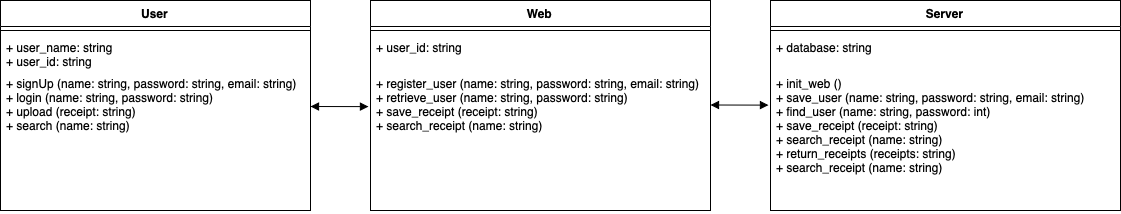

The diagram above was exported from draw.io. Its source (the exported page's mxGraphModel, read from the mxfile embedded in the PNG):
<mxGraphModel dx="1379" dy="475" grid="1" gridSize="10" guides="1" tooltips="1" connect="1" arrows="1" fold="1" page="1" pageScale="1" pageWidth="850" pageHeight="1100" math="0" shadow="0">
  <root>
    <mxCell id="0" />
    <mxCell id="1" parent="0" />
    <mxCell id="-p7KUid-xpgRlVfY8eRZ-18" value="User" style="swimlane;fontStyle=1;align=center;verticalAlign=top;childLayout=stackLayout;horizontal=1;startSize=26;horizontalStack=0;resizeParent=1;resizeParentMax=0;resizeLast=0;collapsible=1;marginBottom=0;" vertex="1" parent="1">
      <mxGeometry x="20" y="370" width="310" height="210" as="geometry" />
    </mxCell>
    <mxCell id="-p7KUid-xpgRlVfY8eRZ-20" value="" style="line;strokeWidth=1;fillColor=none;align=left;verticalAlign=middle;spacingTop=-1;spacingLeft=3;spacingRight=3;rotatable=0;labelPosition=right;points=[];portConstraint=eastwest;" vertex="1" parent="-p7KUid-xpgRlVfY8eRZ-18">
      <mxGeometry y="26" width="310" height="8" as="geometry" />
    </mxCell>
    <mxCell id="-p7KUid-xpgRlVfY8eRZ-19" value="+ user_name: string &#10;+ user_id: string " style="text;strokeColor=none;fillColor=none;align=left;verticalAlign=top;spacingLeft=4;spacingRight=4;overflow=hidden;rotatable=0;points=[[0,0.5],[1,0.5]];portConstraint=eastwest;" vertex="1" parent="-p7KUid-xpgRlVfY8eRZ-18">
      <mxGeometry y="34" width="310" height="36" as="geometry" />
    </mxCell>
    <mxCell id="-p7KUid-xpgRlVfY8eRZ-25" value="+ signUp (name: string, password: string, email: string)&#10;+ login (name: string, password: string)&#10;+ upload (receipt: string)&#10;+ search (name: string)" style="text;strokeColor=none;fillColor=none;align=left;verticalAlign=top;spacingLeft=4;spacingRight=4;overflow=hidden;rotatable=0;points=[[0,0.5],[1,0.5]];portConstraint=eastwest;" vertex="1" parent="-p7KUid-xpgRlVfY8eRZ-18">
      <mxGeometry y="70" width="310" height="140" as="geometry" />
    </mxCell>
    <mxCell id="-p7KUid-xpgRlVfY8eRZ-30" value="Server" style="swimlane;fontStyle=1;align=center;verticalAlign=top;childLayout=stackLayout;horizontal=1;startSize=26;horizontalStack=0;resizeParent=1;resizeParentMax=0;resizeLast=0;collapsible=1;marginBottom=0;" vertex="1" parent="1">
      <mxGeometry x="790" y="370" width="350" height="210" as="geometry" />
    </mxCell>
    <mxCell id="-p7KUid-xpgRlVfY8eRZ-31" value="" style="line;strokeWidth=1;fillColor=none;align=left;verticalAlign=middle;spacingTop=-1;spacingLeft=3;spacingRight=3;rotatable=0;labelPosition=right;points=[];portConstraint=eastwest;" vertex="1" parent="-p7KUid-xpgRlVfY8eRZ-30">
      <mxGeometry y="26" width="350" height="8" as="geometry" />
    </mxCell>
    <mxCell id="-p7KUid-xpgRlVfY8eRZ-32" value="+ database: string  " style="text;strokeColor=none;fillColor=none;align=left;verticalAlign=top;spacingLeft=4;spacingRight=4;overflow=hidden;rotatable=0;points=[[0,0.5],[1,0.5]];portConstraint=eastwest;" vertex="1" parent="-p7KUid-xpgRlVfY8eRZ-30">
      <mxGeometry y="34" width="350" height="36" as="geometry" />
    </mxCell>
    <mxCell id="-p7KUid-xpgRlVfY8eRZ-33" value="+ init_web ()&#10;+ save_user (name: string, password: string, email: string)&#10;+ find_user (name: string, password: int)&#10;+ save_receipt (receipt: string)&#10;+ search_receipt (name: string)&#10;+ return_receipts (receipts: string)&#10;+ search_receipt (name: string)" style="text;strokeColor=none;fillColor=none;align=left;verticalAlign=top;spacingLeft=4;spacingRight=4;overflow=hidden;rotatable=0;points=[[0,0.5],[1,0.5]];portConstraint=eastwest;" vertex="1" parent="-p7KUid-xpgRlVfY8eRZ-30">
      <mxGeometry y="70" width="350" height="140" as="geometry" />
    </mxCell>
    <mxCell id="-p7KUid-xpgRlVfY8eRZ-35" value="Web" style="swimlane;fontStyle=1;align=center;verticalAlign=top;childLayout=stackLayout;horizontal=1;startSize=26;horizontalStack=0;resizeParent=1;resizeParentMax=0;resizeLast=0;collapsible=1;marginBottom=0;" vertex="1" parent="1">
      <mxGeometry x="390" y="370" width="340" height="210" as="geometry" />
    </mxCell>
    <mxCell id="-p7KUid-xpgRlVfY8eRZ-36" value="" style="line;strokeWidth=1;fillColor=none;align=left;verticalAlign=middle;spacingTop=-1;spacingLeft=3;spacingRight=3;rotatable=0;labelPosition=right;points=[];portConstraint=eastwest;" vertex="1" parent="-p7KUid-xpgRlVfY8eRZ-35">
      <mxGeometry y="26" width="340" height="8" as="geometry" />
    </mxCell>
    <mxCell id="-p7KUid-xpgRlVfY8eRZ-37" value="+ user_id: string " style="text;strokeColor=none;fillColor=none;align=left;verticalAlign=top;spacingLeft=4;spacingRight=4;overflow=hidden;rotatable=0;points=[[0,0.5],[1,0.5]];portConstraint=eastwest;" vertex="1" parent="-p7KUid-xpgRlVfY8eRZ-35">
      <mxGeometry y="34" width="340" height="36" as="geometry" />
    </mxCell>
    <mxCell id="-p7KUid-xpgRlVfY8eRZ-41" value="" style="endArrow=block;startArrow=block;endFill=1;startFill=1;html=1;entryX=-0.006;entryY=0.258;entryDx=0;entryDy=0;entryPerimeter=0;" edge="1" parent="-p7KUid-xpgRlVfY8eRZ-35" target="-p7KUid-xpgRlVfY8eRZ-38">
      <mxGeometry width="160" relative="1" as="geometry">
        <mxPoint x="-60" y="106" as="sourcePoint" />
        <mxPoint x="50" y="104.5" as="targetPoint" />
      </mxGeometry>
    </mxCell>
    <mxCell id="-p7KUid-xpgRlVfY8eRZ-38" value="+ register_user (name: string, password: string, email: string)&#10;+ retrieve_user (name: string, password: string)&#10;+ save_receipt (receipt: string)&#10;+ search_receipt (name: string)" style="text;strokeColor=none;fillColor=none;align=left;verticalAlign=top;spacingLeft=4;spacingRight=4;overflow=hidden;rotatable=0;points=[[0,0.5],[1,0.5]];portConstraint=eastwest;" vertex="1" parent="-p7KUid-xpgRlVfY8eRZ-35">
      <mxGeometry y="70" width="340" height="140" as="geometry" />
    </mxCell>
    <mxCell id="-p7KUid-xpgRlVfY8eRZ-42" value="" style="endArrow=block;startArrow=block;endFill=1;startFill=1;html=1;entryX=-0.006;entryY=0.258;entryDx=0;entryDy=0;entryPerimeter=0;" edge="1" parent="1">
      <mxGeometry width="160" relative="1" as="geometry">
        <mxPoint x="730" y="474.5" as="sourcePoint" />
        <mxPoint x="787.9599999999998" y="474.62" as="targetPoint" />
      </mxGeometry>
    </mxCell>
  </root>
</mxGraphModel>